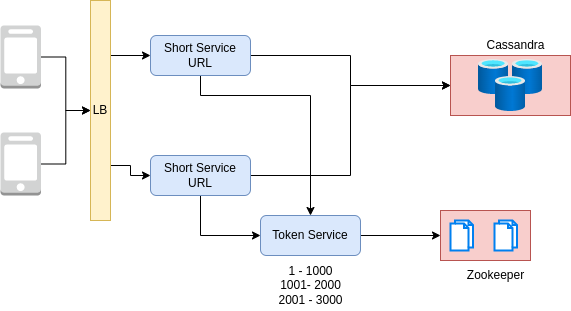

The diagram above was exported from draw.io. Its source (the exported page's mxGraphModel, read from the mxfile embedded in the PNG):
<mxGraphModel dx="1355" dy="878" grid="1" gridSize="10" guides="1" tooltips="1" connect="1" arrows="1" fold="1" page="1" pageScale="1" pageWidth="827" pageHeight="1169" math="0" shadow="0">
  <root>
    <mxCell id="0" />
    <mxCell id="1" parent="0" />
    <mxCell id="2" style="edgeStyle=orthogonalEdgeStyle;rounded=0;orthogonalLoop=1;jettySize=auto;html=1;exitX=1;exitY=0.25;exitDx=0;exitDy=0;entryX=0;entryY=0.5;entryDx=0;entryDy=0;" edge="1" source="4" target="11" parent="1">
      <mxGeometry relative="1" as="geometry" />
    </mxCell>
    <mxCell id="3" style="edgeStyle=orthogonalEdgeStyle;rounded=0;orthogonalLoop=1;jettySize=auto;html=1;exitX=1;exitY=0.75;exitDx=0;exitDy=0;entryX=0;entryY=0.5;entryDx=0;entryDy=0;" edge="1" source="4" target="14" parent="1">
      <mxGeometry relative="1" as="geometry" />
    </mxCell>
    <mxCell id="4" value="LB" style="rounded=0;whiteSpace=wrap;html=1;fillColor=#fff2cc;strokeColor=#d6b656;" vertex="1" parent="1">
      <mxGeometry x="120" y="125" width="20" height="220" as="geometry" />
    </mxCell>
    <mxCell id="5" style="edgeStyle=orthogonalEdgeStyle;rounded=0;orthogonalLoop=1;jettySize=auto;html=1;exitX=1;exitY=0.5;exitDx=0;exitDy=0;exitPerimeter=0;entryX=0;entryY=0.5;entryDx=0;entryDy=0;" edge="1" source="6" target="4" parent="1">
      <mxGeometry relative="1" as="geometry">
        <mxPoint x="100" y="220" as="targetPoint" />
      </mxGeometry>
    </mxCell>
    <mxCell id="6" value="" style="outlineConnect=0;dashed=0;verticalLabelPosition=bottom;verticalAlign=top;align=center;html=1;shape=mxgraph.aws3.mobile_client;fillColor=#D2D3D3;gradientColor=none;" vertex="1" parent="1">
      <mxGeometry x="30" y="150" width="40.5" height="63" as="geometry" />
    </mxCell>
    <mxCell id="7" style="edgeStyle=orthogonalEdgeStyle;rounded=0;orthogonalLoop=1;jettySize=auto;html=1;exitX=1;exitY=0.5;exitDx=0;exitDy=0;exitPerimeter=0;" edge="1" source="8" target="4" parent="1">
      <mxGeometry relative="1" as="geometry" />
    </mxCell>
    <mxCell id="8" value="" style="outlineConnect=0;dashed=0;verticalLabelPosition=bottom;verticalAlign=top;align=center;html=1;shape=mxgraph.aws3.mobile_client;fillColor=#D2D3D3;gradientColor=none;" vertex="1" parent="1">
      <mxGeometry x="30" y="257" width="40.5" height="63" as="geometry" />
    </mxCell>
    <mxCell id="9" style="edgeStyle=orthogonalEdgeStyle;rounded=0;orthogonalLoop=1;jettySize=auto;html=1;exitX=1;exitY=0.5;exitDx=0;exitDy=0;entryX=0;entryY=0.5;entryDx=0;entryDy=0;" edge="1" source="11" target="17" parent="1">
      <mxGeometry relative="1" as="geometry" />
    </mxCell>
    <mxCell id="10" style="edgeStyle=orthogonalEdgeStyle;rounded=0;orthogonalLoop=1;jettySize=auto;html=1;exitX=0.5;exitY=1;exitDx=0;exitDy=0;entryX=0.5;entryY=0;entryDx=0;entryDy=0;" edge="1" source="11" target="20" parent="1">
      <mxGeometry relative="1" as="geometry">
        <Array as="points">
          <mxPoint x="230" y="220" />
          <mxPoint x="340" y="220" />
        </Array>
      </mxGeometry>
    </mxCell>
    <mxCell id="11" value="Short Service URL" style="rounded=1;whiteSpace=wrap;html=1;fillColor=#dae8fc;strokeColor=#6c8ebf;" vertex="1" parent="1">
      <mxGeometry x="180" y="160" width="100" height="40" as="geometry" />
    </mxCell>
    <mxCell id="12" style="edgeStyle=orthogonalEdgeStyle;rounded=0;orthogonalLoop=1;jettySize=auto;html=1;exitX=1;exitY=0.5;exitDx=0;exitDy=0;entryX=0;entryY=0.5;entryDx=0;entryDy=0;" edge="1" source="14" target="17" parent="1">
      <mxGeometry relative="1" as="geometry">
        <mxPoint x="350" y="200" as="targetPoint" />
      </mxGeometry>
    </mxCell>
    <mxCell id="13" style="edgeStyle=orthogonalEdgeStyle;rounded=0;orthogonalLoop=1;jettySize=auto;html=1;exitX=0.5;exitY=1;exitDx=0;exitDy=0;entryX=0;entryY=0.5;entryDx=0;entryDy=0;" edge="1" source="14" target="20" parent="1">
      <mxGeometry relative="1" as="geometry" />
    </mxCell>
    <mxCell id="14" value="Short Service URL" style="rounded=1;whiteSpace=wrap;html=1;fillColor=#dae8fc;strokeColor=#6c8ebf;" vertex="1" parent="1">
      <mxGeometry x="180" y="280" width="100" height="40" as="geometry" />
    </mxCell>
    <mxCell id="15" value="Cassandra" style="text;html=1;align=center;verticalAlign=middle;resizable=0;points=[];autosize=1;strokeColor=none;fillColor=none;" vertex="1" parent="1">
      <mxGeometry x="510" y="160" width="70" height="20" as="geometry" />
    </mxCell>
    <mxCell id="16" value="" style="group" vertex="1" connectable="0" parent="1">
      <mxGeometry x="480" y="180" width="120" height="60" as="geometry" />
    </mxCell>
    <mxCell id="17" value="" style="rounded=0;whiteSpace=wrap;html=1;fillColor=#f8cecc;strokeColor=#b85450;" vertex="1" parent="16">
      <mxGeometry width="120" height="60" as="geometry" />
    </mxCell>
    <mxCell id="18" value="" style="aspect=fixed;html=1;points=[];align=center;image;fontSize=12;image=img/lib/azure2/databases/Cache_Redis.svg;" vertex="1" parent="16">
      <mxGeometry x="28" y="4" width="64" height="52" as="geometry" />
    </mxCell>
    <mxCell id="19" style="edgeStyle=orthogonalEdgeStyle;rounded=0;orthogonalLoop=1;jettySize=auto;html=1;exitX=1;exitY=0.5;exitDx=0;exitDy=0;entryX=0;entryY=0.5;entryDx=0;entryDy=0;" edge="1" source="20" target="22" parent="1">
      <mxGeometry relative="1" as="geometry">
        <mxPoint x="450" y="360" as="targetPoint" />
      </mxGeometry>
    </mxCell>
    <mxCell id="20" value="Token Service" style="rounded=1;whiteSpace=wrap;html=1;fillColor=#dae8fc;strokeColor=#6c8ebf;" vertex="1" parent="1">
      <mxGeometry x="290" y="340" width="100" height="40" as="geometry" />
    </mxCell>
    <mxCell id="21" value="" style="group" vertex="1" connectable="0" parent="1">
      <mxGeometry x="470" y="335" width="90" height="50" as="geometry" />
    </mxCell>
    <mxCell id="22" value="" style="rounded=0;whiteSpace=wrap;html=1;fillColor=#f8cecc;strokeColor=#b85450;" vertex="1" parent="21">
      <mxGeometry width="90" height="50" as="geometry" />
    </mxCell>
    <mxCell id="23" value="" style="html=1;verticalLabelPosition=bottom;align=center;labelBackgroundColor=#ffffff;verticalAlign=top;strokeWidth=2;strokeColor=#0080F0;shadow=0;dashed=0;shape=mxgraph.ios7.icons.documents;" vertex="1" parent="21">
      <mxGeometry x="10" y="10" width="22.5" height="30" as="geometry" />
    </mxCell>
    <mxCell id="24" value="" style="html=1;verticalLabelPosition=bottom;align=center;labelBackgroundColor=#ffffff;verticalAlign=top;strokeWidth=2;strokeColor=#0080F0;shadow=0;dashed=0;shape=mxgraph.ios7.icons.documents;" vertex="1" parent="21">
      <mxGeometry x="54" y="10" width="22.5" height="30" as="geometry" />
    </mxCell>
    <mxCell id="25" value="Zookeeper" style="text;html=1;align=center;verticalAlign=middle;resizable=0;points=[];autosize=1;strokeColor=none;fillColor=none;" vertex="1" parent="1">
      <mxGeometry x="490" y="390" width="70" height="20" as="geometry" />
    </mxCell>
    <mxCell id="26" value="1 - 1000&lt;br&gt;1001- 2000&lt;br&gt;2001 - 3000" style="text;html=1;align=center;verticalAlign=middle;resizable=0;points=[];autosize=1;strokeColor=none;fillColor=none;" vertex="1" parent="1">
      <mxGeometry x="300" y="385" width="80" height="50" as="geometry" />
    </mxCell>
  </root>
</mxGraphModel>